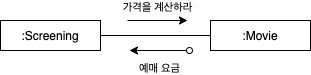

The diagram above was exported from draw.io. Its source (the exported page's mxGraphModel, read from the mxfile embedded in the PNG):
<mxGraphModel dx="1186" dy="739" grid="1" gridSize="10" guides="1" tooltips="1" connect="1" arrows="1" fold="1" page="1" pageScale="1" pageWidth="827" pageHeight="1169" math="0" shadow="0">
  <root>
    <mxCell id="0" />
    <mxCell id="1" parent="0" />
    <mxCell id="gBy4aUygqLH1CxPK2Z6V-1" value=":Screening" style="rounded=0;whiteSpace=wrap;html=1;" vertex="1" parent="1">
      <mxGeometry x="180" y="190" width="100" height="30" as="geometry" />
    </mxCell>
    <mxCell id="gBy4aUygqLH1CxPK2Z6V-2" value=":Movie" style="rounded=0;whiteSpace=wrap;html=1;" vertex="1" parent="1">
      <mxGeometry x="390" y="190" width="100" height="30" as="geometry" />
    </mxCell>
    <mxCell id="gBy4aUygqLH1CxPK2Z6V-3" value="" style="endArrow=none;html=1;exitX=1;exitY=0.5;exitDx=0;exitDy=0;entryX=0;entryY=0.5;entryDx=0;entryDy=0;" edge="1" parent="1" source="gBy4aUygqLH1CxPK2Z6V-1" target="gBy4aUygqLH1CxPK2Z6V-2">
      <mxGeometry width="50" height="50" relative="1" as="geometry">
        <mxPoint x="390" y="400" as="sourcePoint" />
        <mxPoint x="440" y="350" as="targetPoint" />
      </mxGeometry>
    </mxCell>
    <mxCell id="gBy4aUygqLH1CxPK2Z6V-4" value="가격을 계산하라" style="endArrow=classic;html=1;verticalAlign=bottom;spacingTop=0;spacingBottom=4;" edge="1" parent="1">
      <mxGeometry width="50" height="50" relative="1" as="geometry">
        <mxPoint x="307" y="190" as="sourcePoint" />
        <mxPoint x="367" y="190" as="targetPoint" />
      </mxGeometry>
    </mxCell>
    <mxCell id="gBy4aUygqLH1CxPK2Z6V-5" value="예매 요금" style="endArrow=classic;html=1;startArrow=oval;startFill=0;verticalAlign=top;spacingTop=5;" edge="1" parent="1">
      <mxGeometry width="50" height="50" relative="1" as="geometry">
        <mxPoint x="369" y="220" as="sourcePoint" />
        <mxPoint x="309" y="220" as="targetPoint" />
      </mxGeometry>
    </mxCell>
  </root>
</mxGraphModel>